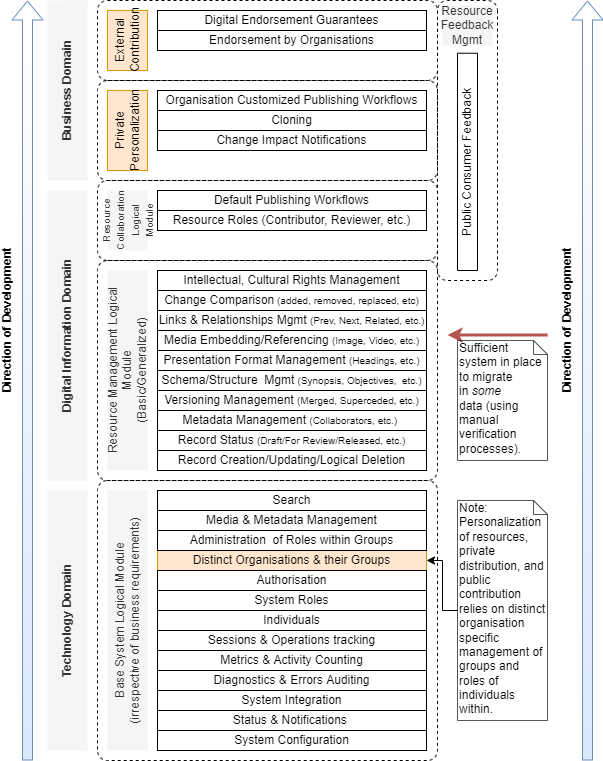

The diagram above was exported from draw.io. Its source (the exported page's mxGraphModel, read from the mxfile embedded in the PNG):
<mxGraphModel dx="782" dy="549" grid="1" gridSize="10" guides="1" tooltips="1" connect="1" arrows="1" fold="1" page="1" pageScale="1" pageWidth="850" pageHeight="1100" math="0" shadow="0">
  <root>
    <mxCell id="DeSfIFhLPi3rdZKfYnrr-0" />
    <mxCell id="DeSfIFhLPi3rdZKfYnrr-1" parent="DeSfIFhLPi3rdZKfYnrr-0" />
    <mxCell id="DeSfIFhLPi3rdZKfYnrr-9" value="" style="rounded=1;whiteSpace=wrap;html=1;strokeColor=#000000;fillColor=none;gradientColor=#FAFAFA;fontSize=12;fontColor=#000000;align=center;collapsible=0;container=1;absoluteArcSize=1;recursiveResize=0;dashed=1;" parent="DeSfIFhLPi3rdZKfYnrr-1" vertex="1">
      <mxGeometry x="210" y="680" width="340" height="280" as="geometry" />
    </mxCell>
    <mxCell id="DeSfIFhLPi3rdZKfYnrr-2" value="Distinct Organisations &amp;amp; their Groups" style="rounded=0;whiteSpace=wrap;html=1;strokeColor=#d79b00;fillColor=#ffe6cc;fontSize=12;align=center;" parent="DeSfIFhLPi3rdZKfYnrr-9" vertex="1">
      <mxGeometry x="60" y="70" width="269" height="20" as="geometry" />
    </mxCell>
    <mxCell id="DeSfIFhLPi3rdZKfYnrr-4" value="Authorisation" style="rounded=0;whiteSpace=wrap;html=1;strokeColor=#000000;fillColor=none;gradientColor=#FAFAFA;fontSize=12;fontColor=#000000;align=center;" parent="DeSfIFhLPi3rdZKfYnrr-9" vertex="1">
      <mxGeometry x="60" y="90" width="269" height="20" as="geometry" />
    </mxCell>
    <mxCell id="DeSfIFhLPi3rdZKfYnrr-5" value="Diagnostics &amp;amp; Errors Auditing" style="rounded=0;whiteSpace=wrap;html=1;strokeColor=#000000;fillColor=none;gradientColor=#FAFAFA;fontSize=12;fontColor=#000000;align=center;" parent="DeSfIFhLPi3rdZKfYnrr-9" vertex="1">
      <mxGeometry x="60" y="190" width="269" height="20" as="geometry" />
    </mxCell>
    <mxCell id="DeSfIFhLPi3rdZKfYnrr-6" value="Sessions &amp;amp; Operations tracking" style="rounded=0;whiteSpace=wrap;html=1;strokeColor=#000000;fillColor=none;gradientColor=#FAFAFA;fontSize=12;fontColor=#000000;align=center;" parent="DeSfIFhLPi3rdZKfYnrr-9" vertex="1">
      <mxGeometry x="60" y="150" width="269" height="20" as="geometry" />
    </mxCell>
    <mxCell id="DeSfIFhLPi3rdZKfYnrr-17" value="Metrics &amp;amp; Activity Counting" style="rounded=0;whiteSpace=wrap;html=1;strokeColor=#000000;fillColor=none;gradientColor=#FAFAFA;fontSize=12;fontColor=#000000;align=center;" parent="DeSfIFhLPi3rdZKfYnrr-9" vertex="1">
      <mxGeometry x="60" y="170" width="269" height="20" as="geometry" />
    </mxCell>
    <mxCell id="DeSfIFhLPi3rdZKfYnrr-18" value="Search" style="rounded=0;whiteSpace=wrap;html=1;strokeColor=#000000;fillColor=none;gradientColor=#FAFAFA;fontSize=12;fontColor=#000000;align=center;" parent="DeSfIFhLPi3rdZKfYnrr-9" vertex="1">
      <mxGeometry x="60" y="10" width="269" height="20" as="geometry" />
    </mxCell>
    <mxCell id="DeSfIFhLPi3rdZKfYnrr-7" value="Media &amp;amp; Metadata Management" style="rounded=0;whiteSpace=wrap;html=1;strokeColor=#000000;fillColor=none;gradientColor=#FAFAFA;fontSize=12;fontColor=#000000;align=center;" parent="DeSfIFhLPi3rdZKfYnrr-9" vertex="1">
      <mxGeometry x="60" y="30" width="269" height="20" as="geometry" />
    </mxCell>
    <mxCell id="DeSfIFhLPi3rdZKfYnrr-19" style="edgeStyle=elbowEdgeStyle;rounded=0;orthogonalLoop=1;jettySize=auto;html=1;exitX=0.25;exitY=1;exitDx=0;exitDy=0;startArrow=none;startFill=0;endArrow=none;endFill=0;strokeColor=#000000;strokeWidth=1;fontSize=12;fontColor=#000000;" parent="DeSfIFhLPi3rdZKfYnrr-9" source="DeSfIFhLPi3rdZKfYnrr-18" target="DeSfIFhLPi3rdZKfYnrr-18" edge="1">
      <mxGeometry relative="1" as="geometry" />
    </mxCell>
    <mxCell id="DeSfIFhLPi3rdZKfYnrr-20" value="System Integration" style="rounded=0;whiteSpace=wrap;html=1;strokeColor=#000000;fillColor=none;gradientColor=#FAFAFA;fontSize=12;fontColor=#000000;align=center;" parent="DeSfIFhLPi3rdZKfYnrr-9" vertex="1">
      <mxGeometry x="60" y="210" width="269" height="20" as="geometry" />
    </mxCell>
    <mxCell id="DeSfIFhLPi3rdZKfYnrr-21" value="Status &amp;amp; Notifications&amp;nbsp;" style="rounded=0;whiteSpace=wrap;html=1;strokeColor=#000000;fillColor=none;gradientColor=#FAFAFA;fontSize=12;fontColor=#000000;align=center;" parent="DeSfIFhLPi3rdZKfYnrr-9" vertex="1">
      <mxGeometry x="60" y="230" width="269" height="20" as="geometry" />
    </mxCell>
    <mxCell id="DeSfIFhLPi3rdZKfYnrr-22" value="System Configuration" style="rounded=0;whiteSpace=wrap;html=1;strokeColor=#000000;fillColor=none;gradientColor=#FAFAFA;fontSize=12;fontColor=#000000;align=center;" parent="DeSfIFhLPi3rdZKfYnrr-9" vertex="1">
      <mxGeometry x="60" y="250" width="269" height="20" as="geometry" />
    </mxCell>
    <mxCell id="DeSfIFhLPi3rdZKfYnrr-43" value="Individuals" style="rounded=0;whiteSpace=wrap;html=1;strokeColor=#000000;fillColor=none;gradientColor=#FAFAFA;fontSize=12;fontColor=#000000;align=center;" parent="DeSfIFhLPi3rdZKfYnrr-9" vertex="1">
      <mxGeometry x="60" y="130" width="269" height="20" as="geometry" />
    </mxCell>
    <mxCell id="DeSfIFhLPi3rdZKfYnrr-57" value="Administration&amp;nbsp; of Roles within Groups" style="rounded=0;whiteSpace=wrap;html=1;strokeColor=#000000;fillColor=none;gradientColor=#FAFAFA;fontSize=12;fontColor=#000000;align=center;" parent="DeSfIFhLPi3rdZKfYnrr-9" vertex="1">
      <mxGeometry x="60" y="50" width="269" height="20" as="geometry" />
    </mxCell>
    <mxCell id="DeSfIFhLPi3rdZKfYnrr-59" value="System Roles" style="rounded=0;whiteSpace=wrap;html=1;strokeColor=#000000;fillColor=none;gradientColor=#FAFAFA;fontSize=12;fontColor=#000000;align=center;" parent="DeSfIFhLPi3rdZKfYnrr-9" vertex="1">
      <mxGeometry x="60" y="110" width="269" height="20" as="geometry" />
    </mxCell>
    <mxCell id="DeSfIFhLPi3rdZKfYnrr-78" value="Base System Logical Module&lt;br&gt;(irrespective of business requirements)" style="rounded=0;whiteSpace=wrap;html=1;strokeColor=none;fillColor=#f5f5f5;fontSize=12;fontColor=#333333;align=center;horizontal=0;" parent="DeSfIFhLPi3rdZKfYnrr-9" vertex="1">
      <mxGeometry x="10" y="10" width="40" height="260" as="geometry" />
    </mxCell>
    <mxCell id="DeSfIFhLPi3rdZKfYnrr-23" value="" style="rounded=1;whiteSpace=wrap;html=1;strokeColor=#000000;fillColor=none;gradientColor=#FAFAFA;fontSize=12;fontColor=#000000;align=center;collapsible=0;container=1;absoluteArcSize=1;recursiveResize=0;dashed=1;" parent="DeSfIFhLPi3rdZKfYnrr-1" vertex="1">
      <mxGeometry x="210" y="460" width="340" height="220" as="geometry" />
    </mxCell>
    <mxCell id="DeSfIFhLPi3rdZKfYnrr-13" value="Record Creation/Updating/Logical Deletion" style="rounded=0;whiteSpace=wrap;html=1;strokeColor=#000000;fillColor=none;gradientColor=#FAFAFA;fontSize=12;fontColor=#000000;align=center;" parent="DeSfIFhLPi3rdZKfYnrr-23" vertex="1">
      <mxGeometry x="60" y="190" width="269" height="20" as="geometry" />
    </mxCell>
    <mxCell id="DeSfIFhLPi3rdZKfYnrr-15" value="Media Embedding/Referencing &lt;font style=&quot;font-size: 10px&quot;&gt;(Image, Video, etc.)&lt;/font&gt;" style="rounded=0;whiteSpace=wrap;html=1;strokeColor=#000000;fillColor=none;gradientColor=#FAFAFA;fontSize=12;fontColor=#000000;align=center;" parent="DeSfIFhLPi3rdZKfYnrr-23" vertex="1">
      <mxGeometry x="60" y="70" width="269" height="20" as="geometry" />
    </mxCell>
    <mxCell id="DeSfIFhLPi3rdZKfYnrr-16" value="Schema/Structure&amp;nbsp;&amp;nbsp;Mgmt&amp;nbsp;&lt;font style=&quot;font-size: 10px&quot;&gt;(Synopsis, Objectives,&amp;nbsp; etc.)&lt;/font&gt;" style="rounded=0;whiteSpace=wrap;html=1;strokeColor=#000000;fillColor=none;gradientColor=#FAFAFA;fontSize=12;fontColor=#000000;align=center;" parent="DeSfIFhLPi3rdZKfYnrr-23" vertex="1">
      <mxGeometry x="60" y="110" width="269" height="20" as="geometry" />
    </mxCell>
    <mxCell id="DeSfIFhLPi3rdZKfYnrr-79" value="Resource Management Logical Module&lt;br&gt;(Basic/Generalized)" style="rounded=0;whiteSpace=wrap;html=1;strokeColor=none;fillColor=#f5f5f5;fontSize=12;fontColor=#333333;align=center;horizontal=0;" parent="DeSfIFhLPi3rdZKfYnrr-23" vertex="1">
      <mxGeometry x="10" y="10" width="40" height="200" as="geometry" />
    </mxCell>
    <mxCell id="DeSfIFhLPi3rdZKfYnrr-67" value="Record Status &lt;font style=&quot;font-size: 10px&quot;&gt;(Draft/For Review/Released, etc.)&lt;/font&gt;" style="rounded=0;whiteSpace=wrap;html=1;strokeColor=#000000;fillColor=none;gradientColor=#FAFAFA;fontSize=12;fontColor=#000000;align=center;" parent="DeSfIFhLPi3rdZKfYnrr-23" vertex="1">
      <mxGeometry x="60" y="170" width="269" height="20" as="geometry" />
    </mxCell>
    <mxCell id="DeSfIFhLPi3rdZKfYnrr-93" value="Metadata Management &lt;font style=&quot;font-size: 10px&quot;&gt;(Collaborators, etc.)&lt;/font&gt;&amp;nbsp;" style="rounded=0;whiteSpace=wrap;html=1;strokeColor=#000000;fillColor=none;gradientColor=#FAFAFA;fontSize=12;fontColor=#000000;align=center;" parent="DeSfIFhLPi3rdZKfYnrr-23" vertex="1">
      <mxGeometry x="60" y="150" width="269" height="20" as="geometry" />
    </mxCell>
    <mxCell id="DeSfIFhLPi3rdZKfYnrr-66" value="Versioning&amp;nbsp;Management &lt;font style=&quot;font-size: 10px&quot;&gt;(Merged, Superceded, etc.)&lt;/font&gt;" style="rounded=0;whiteSpace=wrap;html=1;strokeColor=#000000;fillColor=none;gradientColor=#FAFAFA;fontSize=12;fontColor=#000000;align=center;" parent="DeSfIFhLPi3rdZKfYnrr-23" vertex="1">
      <mxGeometry x="60" y="130" width="269" height="20" as="geometry" />
    </mxCell>
    <mxCell id="DeSfIFhLPi3rdZKfYnrr-12" value="Presentation Format&amp;nbsp;Management &lt;font style=&quot;font-size: 10px&quot;&gt;(Headings, etc.)&lt;/font&gt;" style="rounded=0;whiteSpace=wrap;html=1;strokeColor=#000000;fillColor=none;gradientColor=#FAFAFA;fontSize=12;fontColor=#000000;align=center;" parent="DeSfIFhLPi3rdZKfYnrr-23" vertex="1">
      <mxGeometry x="60" y="90" width="269" height="20" as="geometry" />
    </mxCell>
    <mxCell id="DeSfIFhLPi3rdZKfYnrr-14" value="Links &amp;amp; Relationships&amp;nbsp;Mgmt &lt;font style=&quot;font-size: 10px&quot;&gt;(Prev, Next, Related, etc.)&lt;/font&gt;" style="rounded=0;whiteSpace=wrap;html=1;strokeColor=#000000;fillColor=none;gradientColor=#FAFAFA;fontSize=12;fontColor=#000000;align=center;" parent="DeSfIFhLPi3rdZKfYnrr-23" vertex="1">
      <mxGeometry x="60" y="50" width="269" height="20" as="geometry" />
    </mxCell>
    <mxCell id="DeSfIFhLPi3rdZKfYnrr-11" value="Intellectual, Cultural Rights Management" style="rounded=0;whiteSpace=wrap;html=1;strokeColor=#000000;fillColor=none;gradientColor=#FAFAFA;fontSize=12;fontColor=#000000;align=center;" parent="DeSfIFhLPi3rdZKfYnrr-23" vertex="1">
      <mxGeometry x="60" y="10" width="269" height="20" as="geometry" />
    </mxCell>
    <mxCell id="DeSfIFhLPi3rdZKfYnrr-92" value="Change Comparison&lt;font style=&quot;font-size: 10px&quot;&gt; (added, removed, replaced, etc)&lt;/font&gt;" style="rounded=0;whiteSpace=wrap;html=1;strokeColor=#000000;fillColor=none;gradientColor=#FAFAFA;fontSize=12;fontColor=#000000;align=center;" parent="DeSfIFhLPi3rdZKfYnrr-23" vertex="1">
      <mxGeometry x="60" y="30" width="269" height="20" as="geometry" />
    </mxCell>
    <mxCell id="DeSfIFhLPi3rdZKfYnrr-36" value="" style="rounded=1;whiteSpace=wrap;html=1;strokeColor=#000000;fillColor=none;gradientColor=#FAFAFA;fontSize=12;fontColor=#000000;align=center;collapsible=0;container=1;absoluteArcSize=1;recursiveResize=0;dashed=1;" parent="DeSfIFhLPi3rdZKfYnrr-1" vertex="1">
      <mxGeometry x="210" y="380" width="340" height="80" as="geometry" />
    </mxCell>
    <mxCell id="DeSfIFhLPi3rdZKfYnrr-39" value="Default Publishing Workflows" style="rounded=0;whiteSpace=wrap;html=1;strokeColor=#000000;fillColor=none;gradientColor=#FAFAFA;fontSize=12;fontColor=#000000;align=center;" parent="DeSfIFhLPi3rdZKfYnrr-36" vertex="1">
      <mxGeometry x="60" y="10" width="269" height="20" as="geometry" />
    </mxCell>
    <mxCell id="DeSfIFhLPi3rdZKfYnrr-40" value="Resource Roles (Contributor, Reviewer, etc.)" style="rounded=0;whiteSpace=wrap;html=1;strokeColor=#000000;fillColor=none;gradientColor=#FAFAFA;fontSize=12;fontColor=#000000;align=center;" parent="DeSfIFhLPi3rdZKfYnrr-36" vertex="1">
      <mxGeometry x="60" y="30" width="269" height="20" as="geometry" />
    </mxCell>
    <mxCell id="DeSfIFhLPi3rdZKfYnrr-80" value="&lt;font style=&quot;font-size: 10px ; line-height: 100%&quot;&gt;Resource Collaboration Logical Module&lt;/font&gt;" style="rounded=0;whiteSpace=wrap;html=1;strokeColor=none;fillColor=#f5f5f5;fontSize=12;fontColor=#333333;align=center;horizontal=0;" parent="DeSfIFhLPi3rdZKfYnrr-36" vertex="1">
      <mxGeometry x="10" y="10" width="40" height="60" as="geometry" />
    </mxCell>
    <mxCell id="DeSfIFhLPi3rdZKfYnrr-61" value="" style="rounded=1;whiteSpace=wrap;html=1;strokeColor=#000000;fillColor=none;gradientColor=#FAFAFA;fontSize=12;fontColor=#000000;align=center;collapsible=0;container=1;absoluteArcSize=1;recursiveResize=0;dashed=1;rotation=90;" parent="DeSfIFhLPi3rdZKfYnrr-1" vertex="1">
      <mxGeometry x="440" y="310" width="280" height="60" as="geometry" />
    </mxCell>
    <mxCell id="DeSfIFhLPi3rdZKfYnrr-82" value="Resource Feedback Mgmt" style="rounded=0;whiteSpace=wrap;html=1;strokeColor=none;fillColor=#f5f5f5;fontSize=12;fontColor=#333333;align=center;horizontal=0;rotation=90;" parent="DeSfIFhLPi3rdZKfYnrr-61" vertex="1">
      <mxGeometry x="120" y="-110" width="40" height="50" as="geometry" />
    </mxCell>
    <mxCell id="DeSfIFhLPi3rdZKfYnrr-72" value="Public Consumer Feedback" style="rounded=0;whiteSpace=wrap;html=1;strokeColor=#000000;fillColor=none;gradientColor=#FAFAFA;fontSize=12;fontColor=#000000;align=center;rotation=-90;" parent="DeSfIFhLPi3rdZKfYnrr-61" vertex="1">
      <mxGeometry x="31.369999999999997" y="41.370000000000005" width="217.25" height="20" as="geometry" />
    </mxCell>
    <mxCell id="DeSfIFhLPi3rdZKfYnrr-68" value="" style="rounded=1;whiteSpace=wrap;html=1;strokeColor=#000000;fillColor=none;gradientColor=#FAFAFA;fontSize=12;fontColor=#000000;align=center;collapsible=0;container=1;absoluteArcSize=1;recursiveResize=0;dashed=1;" parent="DeSfIFhLPi3rdZKfYnrr-1" vertex="1">
      <mxGeometry x="210" y="280" width="340" height="100" as="geometry" />
    </mxCell>
    <mxCell id="DeSfIFhLPi3rdZKfYnrr-62" value="Cloning" style="rounded=0;whiteSpace=wrap;html=1;strokeColor=#000000;fillColor=none;gradientColor=#FAFAFA;fontSize=12;fontColor=#000000;align=center;" parent="DeSfIFhLPi3rdZKfYnrr-68" vertex="1">
      <mxGeometry x="60" y="30" width="269" height="20" as="geometry" />
    </mxCell>
    <mxCell id="DeSfIFhLPi3rdZKfYnrr-81" value="Organisation Customized Publishing Workflows" style="rounded=0;whiteSpace=wrap;html=1;strokeColor=#000000;fillColor=none;gradientColor=#FAFAFA;fontSize=12;fontColor=#000000;align=center;" parent="DeSfIFhLPi3rdZKfYnrr-68" vertex="1">
      <mxGeometry x="60" y="10" width="269" height="20" as="geometry" />
    </mxCell>
    <mxCell id="DeSfIFhLPi3rdZKfYnrr-83" value="Private Personalization" style="rounded=0;whiteSpace=wrap;html=1;strokeColor=#d79b00;fillColor=#ffe6cc;fontSize=12;align=center;horizontal=0;" parent="DeSfIFhLPi3rdZKfYnrr-68" vertex="1">
      <mxGeometry x="10" y="10" width="40" height="80" as="geometry" />
    </mxCell>
    <mxCell id="DeSfIFhLPi3rdZKfYnrr-65" value="Change Impact Notifications" style="rounded=0;whiteSpace=wrap;html=1;strokeColor=#000000;fillColor=none;gradientColor=#FAFAFA;fontSize=12;fontColor=#000000;align=center;" parent="DeSfIFhLPi3rdZKfYnrr-68" vertex="1">
      <mxGeometry x="60" y="50" width="269" height="20" as="geometry" />
    </mxCell>
    <mxCell id="DeSfIFhLPi3rdZKfYnrr-84" value="" style="rounded=1;whiteSpace=wrap;html=1;strokeColor=#000000;fillColor=none;gradientColor=#FAFAFA;fontSize=12;fontColor=#000000;align=center;collapsible=0;container=1;absoluteArcSize=1;recursiveResize=0;dashed=1;" parent="DeSfIFhLPi3rdZKfYnrr-1" vertex="1">
      <mxGeometry x="210" y="200" width="340" height="80" as="geometry" />
    </mxCell>
    <mxCell id="DeSfIFhLPi3rdZKfYnrr-86" value="Digital Endorsement Guarantees" style="rounded=0;whiteSpace=wrap;html=1;strokeColor=#000000;fillColor=none;gradientColor=#FAFAFA;fontSize=12;fontColor=#000000;align=center;" parent="DeSfIFhLPi3rdZKfYnrr-84" vertex="1">
      <mxGeometry x="60" y="10" width="269" height="20" as="geometry" />
    </mxCell>
    <mxCell id="DeSfIFhLPi3rdZKfYnrr-87" value="Endorsement by Organisations" style="rounded=0;whiteSpace=wrap;html=1;strokeColor=#000000;fillColor=none;gradientColor=#FAFAFA;fontSize=12;fontColor=#000000;align=center;" parent="DeSfIFhLPi3rdZKfYnrr-84" vertex="1">
      <mxGeometry x="60" y="30" width="269" height="20" as="geometry" />
    </mxCell>
    <mxCell id="DeSfIFhLPi3rdZKfYnrr-89" value="External&lt;br&gt;Contribution" style="rounded=0;whiteSpace=wrap;html=1;strokeColor=#d79b00;fillColor=#ffe6cc;fontSize=12;align=center;horizontal=0;" parent="DeSfIFhLPi3rdZKfYnrr-84" vertex="1">
      <mxGeometry x="10" y="10" width="40" height="60" as="geometry" />
    </mxCell>
    <mxCell id="DeSfIFhLPi3rdZKfYnrr-94" value="Direction of Development" style="shape=flexArrow;endArrow=classic;html=1;strokeColor=#6c8ebf;strokeWidth=1;fontSize=12;fontColor=#000000;horizontal=0;fillColor=#dae8fc;gradientColor=#ffffff;gradientDirection=north;fontStyle=1" parent="DeSfIFhLPi3rdZKfYnrr-1" edge="1">
      <mxGeometry x="0.1579" y="20" width="50" height="50" relative="1" as="geometry">
        <mxPoint x="140" y="960" as="sourcePoint" />
        <mxPoint x="140" y="200" as="targetPoint" />
        <mxPoint as="offset" />
      </mxGeometry>
    </mxCell>
    <mxCell id="DeSfIFhLPi3rdZKfYnrr-95" value="" style="endArrow=classic;html=1;strokeColor=#b85450;strokeWidth=3;fontSize=12;fontColor=#000000;fillColor=#f8cecc;labelBackgroundColor=none;" parent="DeSfIFhLPi3rdZKfYnrr-1" edge="1">
      <mxGeometry x="-0.0526" y="-20" width="50" height="50" relative="1" as="geometry">
        <mxPoint x="660" y="534.5" as="sourcePoint" />
        <mxPoint x="560" y="534.5" as="targetPoint" />
        <mxPoint as="offset" />
      </mxGeometry>
    </mxCell>
    <mxCell id="_AO1JoDrV_Ok9SQplEva-0" value="Technology Domain" style="rounded=0;whiteSpace=wrap;html=1;strokeColor=none;fillColor=#f5f5f5;fontSize=12;fontColor=#333333;align=center;horizontal=0;fontStyle=1" parent="DeSfIFhLPi3rdZKfYnrr-1" vertex="1">
      <mxGeometry x="160" y="690" width="40" height="260" as="geometry" />
    </mxCell>
    <mxCell id="_AO1JoDrV_Ok9SQplEva-1" value="Digital Information Domain" style="rounded=0;whiteSpace=wrap;html=1;strokeColor=none;fillColor=#f5f5f5;fontSize=12;fontColor=#333333;align=center;horizontal=0;fontStyle=1" parent="DeSfIFhLPi3rdZKfYnrr-1" vertex="1">
      <mxGeometry x="160" y="390" width="40" height="290" as="geometry" />
    </mxCell>
    <mxCell id="_AO1JoDrV_Ok9SQplEva-2" value="Business Domain" style="rounded=0;whiteSpace=wrap;html=1;strokeColor=none;fillColor=#f5f5f5;fontSize=12;fontColor=#333333;align=center;horizontal=0;fontStyle=1" parent="DeSfIFhLPi3rdZKfYnrr-1" vertex="1">
      <mxGeometry x="160" y="200" width="40" height="180" as="geometry" />
    </mxCell>
    <mxCell id="_AO1JoDrV_Ok9SQplEva-6" value="Direction of Development" style="shape=flexArrow;endArrow=classic;html=1;strokeColor=#6c8ebf;strokeWidth=1;fontSize=12;fontColor=#000000;horizontal=0;fillColor=#dae8fc;gradientColor=#ffffff;gradientDirection=north;fontStyle=1" parent="DeSfIFhLPi3rdZKfYnrr-1" edge="1">
      <mxGeometry x="0.1579" y="20" width="50" height="50" relative="1" as="geometry">
        <mxPoint x="700" y="960" as="sourcePoint" />
        <mxPoint x="700" y="200" as="targetPoint" />
        <mxPoint as="offset" />
      </mxGeometry>
    </mxCell>
    <mxCell id="_AO1JoDrV_Ok9SQplEva-11" style="edgeStyle=elbowEdgeStyle;rounded=0;orthogonalLoop=1;jettySize=auto;html=1;entryX=1;entryY=0.5;entryDx=0;entryDy=0;labelBackgroundColor=none;startArrow=none;startFill=0;endArrow=classic;endFill=1;strokeColor=#000000;strokeWidth=1;gradientColor=#ffffff;fontSize=12;fontColor=#000000;" parent="DeSfIFhLPi3rdZKfYnrr-1" source="_AO1JoDrV_Ok9SQplEva-10" target="DeSfIFhLPi3rdZKfYnrr-2" edge="1">
      <mxGeometry relative="1" as="geometry" />
    </mxCell>
    <mxCell id="_AO1JoDrV_Ok9SQplEva-10" value="Note:&lt;br&gt;Personalization of resources, private distribution, and public contribution relies on distinct organisation specific management of groups and roles of individuals within." style="shape=note;whiteSpace=wrap;html=1;size=14;verticalAlign=top;align=left;spacingTop=-6;strokeColor=#000000;fillColor=none;gradientColor=#FAFAFA;fontSize=12;fontColor=#000000;opacity=66;" parent="DeSfIFhLPi3rdZKfYnrr-1" vertex="1">
      <mxGeometry x="570" y="700" width="90" height="220" as="geometry" />
    </mxCell>
    <mxCell id="_AO1JoDrV_Ok9SQplEva-12" value="&lt;font style=&quot;font-size: 12px&quot;&gt;&lt;span style=&quot;text-align: center&quot;&gt;Sufficient&amp;nbsp; system in place&amp;nbsp;&lt;/span&gt;&lt;br style=&quot;text-align: center&quot;&gt;&lt;span style=&quot;text-align: center&quot;&gt;to migrate in&amp;nbsp;&lt;i&gt;some&amp;nbsp;&lt;/i&gt;&lt;/span&gt;&lt;br style=&quot;text-align: center&quot;&gt;&lt;span style=&quot;text-align: center&quot;&gt;data (using manual verification processes).&lt;/span&gt;&lt;/font&gt;" style="shape=note;whiteSpace=wrap;html=1;size=14;verticalAlign=top;align=left;spacingTop=-6;strokeColor=#000000;fillColor=none;gradientColor=#FAFAFA;fontSize=12;fontColor=#000000;opacity=66;" parent="DeSfIFhLPi3rdZKfYnrr-1" vertex="1">
      <mxGeometry x="570" y="540" width="90" height="120" as="geometry" />
    </mxCell>
  </root>
</mxGraphModel>